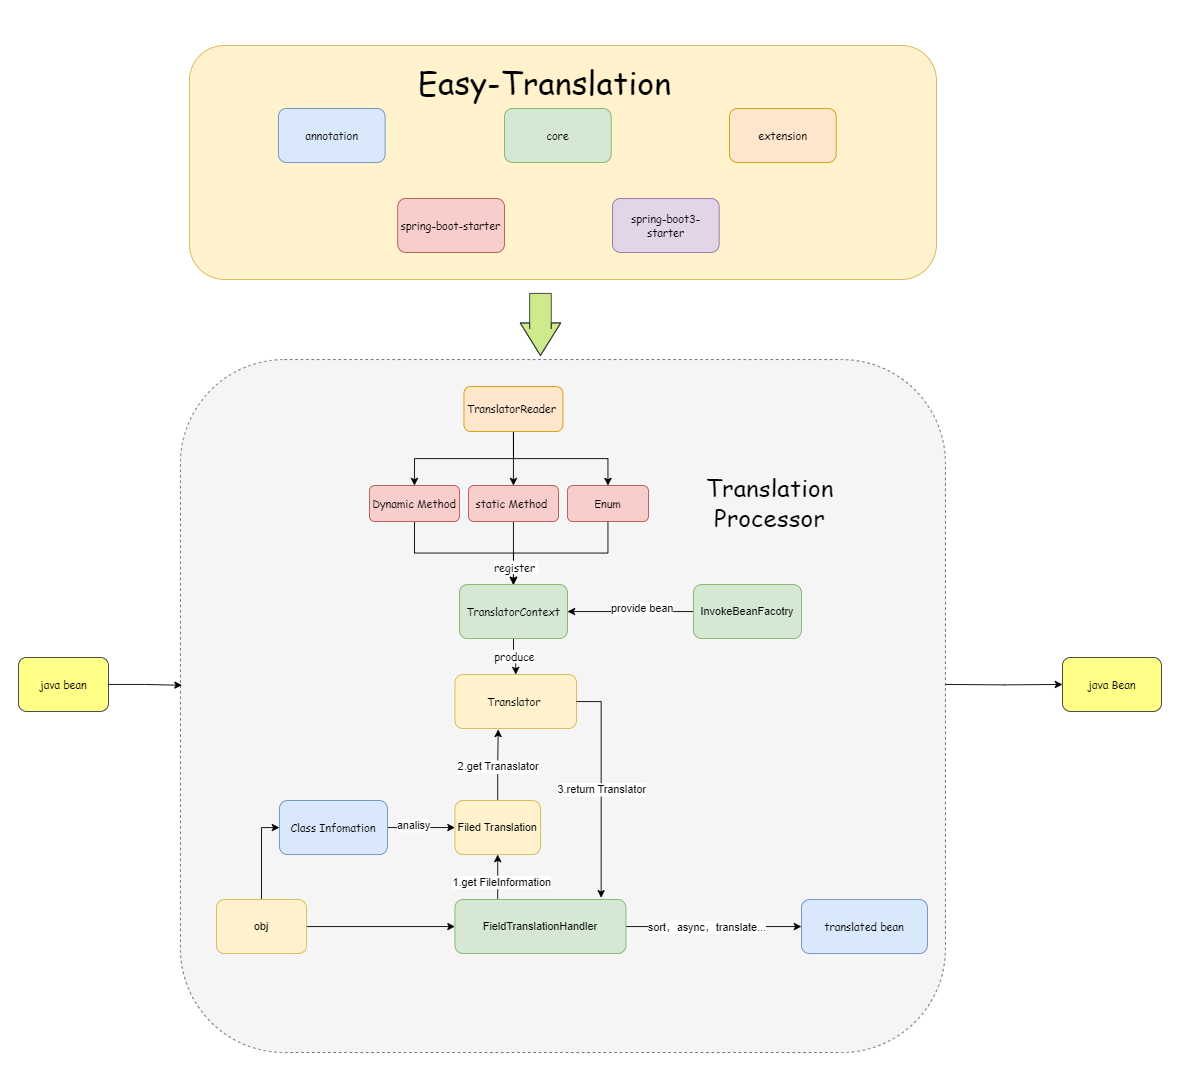

The diagram above was exported from draw.io. Its source (the exported page's mxGraphModel, read from the mxfile embedded in the PNG):
<mxGraphModel dx="3211" dy="1312" grid="1" gridSize="10" guides="1" tooltips="1" connect="1" arrows="1" fold="1" page="1" pageScale="1" pageWidth="827" pageHeight="1169" math="0" shadow="0">
  <root>
    <mxCell id="0" />
    <mxCell id="1" parent="0" />
    <mxCell id="SD_i-g5PtqxmP2wtxto3-48" value="java bean" style="rounded=1;whiteSpace=wrap;html=1;fillColor=#ffff88;strokeColor=#36393d;fontFamily=Comic Sans MS;" parent="1" vertex="1">
      <mxGeometry x="-40" y="730" width="100" height="60" as="geometry" />
    </mxCell>
    <mxCell id="SD_i-g5PtqxmP2wtxto3-53" value="" style="group;fontFamily=Comic Sans MS;" parent="1" vertex="1" connectable="0">
      <mxGeometry x="140" y="399" width="850" height="770" as="geometry" />
    </mxCell>
    <mxCell id="SD_i-g5PtqxmP2wtxto3-4" value="" style="rounded=1;whiteSpace=wrap;html=1;dashed=1;fillColor=#f5f5f5;fontColor=#333333;strokeColor=#666666;fontFamily=Comic Sans MS;" parent="SD_i-g5PtqxmP2wtxto3-53" vertex="1">
      <mxGeometry width="850" height="770" as="geometry" />
    </mxCell>
    <mxCell id="Tt4UJvpxnawkUjYCiXqL-50" style="edgeStyle=orthogonalEdgeStyle;rounded=0;orthogonalLoop=1;jettySize=auto;html=1;exitX=1;exitY=0.5;exitDx=0;exitDy=0;entryX=0;entryY=0.5;entryDx=0;entryDy=0;" edge="1" parent="SD_i-g5PtqxmP2wtxto3-53" source="SD_i-g5PtqxmP2wtxto3-7" target="Tt4UJvpxnawkUjYCiXqL-47">
      <mxGeometry relative="1" as="geometry" />
    </mxCell>
    <mxCell id="Tt4UJvpxnawkUjYCiXqL-51" value="analisy" style="edgeLabel;html=1;align=center;verticalAlign=middle;resizable=0;points=[];" vertex="1" connectable="0" parent="Tt4UJvpxnawkUjYCiXqL-50">
      <mxGeometry x="-0.2409" y="3" relative="1" as="geometry">
        <mxPoint as="offset" />
      </mxGeometry>
    </mxCell>
    <mxCell id="SD_i-g5PtqxmP2wtxto3-7" value="Class Infomation" style="rounded=1;whiteSpace=wrap;html=1;fillColor=#dae8fc;strokeColor=#6c8ebf;fontFamily=Comic Sans MS;" parent="SD_i-g5PtqxmP2wtxto3-53" vertex="1">
      <mxGeometry x="110" y="490" width="120" height="60" as="geometry" />
    </mxCell>
    <mxCell id="SD_i-g5PtqxmP2wtxto3-31" value="" style="edgeStyle=orthogonalEdgeStyle;rounded=0;orthogonalLoop=1;jettySize=auto;html=1;fontFamily=Comic Sans MS;" parent="SD_i-g5PtqxmP2wtxto3-53" source="SD_i-g5PtqxmP2wtxto3-16" target="SD_i-g5PtqxmP2wtxto3-30" edge="1">
      <mxGeometry relative="1" as="geometry" />
    </mxCell>
    <mxCell id="SD_i-g5PtqxmP2wtxto3-45" value="produce" style="edgeLabel;html=1;align=center;verticalAlign=middle;resizable=0;points=[];fontFamily=Comic Sans MS;" parent="SD_i-g5PtqxmP2wtxto3-31" vertex="1" connectable="0">
      <mxGeometry x="-0.0333" y="1" relative="1" as="geometry">
        <mxPoint as="offset" />
      </mxGeometry>
    </mxCell>
    <mxCell id="SD_i-g5PtqxmP2wtxto3-16" value="TranslatorContext" style="rounded=1;whiteSpace=wrap;html=1;fillColor=#d5e8d4;strokeColor=#82b366;fontFamily=Comic Sans MS;" parent="SD_i-g5PtqxmP2wtxto3-53" vertex="1">
      <mxGeometry x="310" y="250" width="120" height="60" as="geometry" />
    </mxCell>
    <mxCell id="SD_i-g5PtqxmP2wtxto3-19" style="edgeStyle=orthogonalEdgeStyle;rounded=0;orthogonalLoop=1;jettySize=auto;html=1;fontFamily=Comic Sans MS;" parent="SD_i-g5PtqxmP2wtxto3-53" source="SD_i-g5PtqxmP2wtxto3-18" target="SD_i-g5PtqxmP2wtxto3-16" edge="1">
      <mxGeometry relative="1" as="geometry" />
    </mxCell>
    <mxCell id="SD_i-g5PtqxmP2wtxto3-18" value="Dynamic Method" style="rounded=1;whiteSpace=wrap;html=1;fillColor=#f8cecc;strokeColor=#b85450;fontFamily=Comic Sans MS;" parent="SD_i-g5PtqxmP2wtxto3-53" vertex="1">
      <mxGeometry x="210" y="140" width="100" height="40" as="geometry" />
    </mxCell>
    <mxCell id="NSYtKsePVq6lebUvqLp--3" style="edgeStyle=orthogonalEdgeStyle;rounded=0;orthogonalLoop=1;jettySize=auto;html=1;entryX=0.5;entryY=0;entryDx=0;entryDy=0;exitX=0.5;exitY=1;exitDx=0;exitDy=0;" parent="SD_i-g5PtqxmP2wtxto3-53" source="SD_i-g5PtqxmP2wtxto3-20" target="SD_i-g5PtqxmP2wtxto3-23" edge="1">
      <mxGeometry relative="1" as="geometry" />
    </mxCell>
    <mxCell id="NSYtKsePVq6lebUvqLp--4" style="edgeStyle=orthogonalEdgeStyle;rounded=0;orthogonalLoop=1;jettySize=auto;html=1;" parent="SD_i-g5PtqxmP2wtxto3-53" source="SD_i-g5PtqxmP2wtxto3-20" target="SD_i-g5PtqxmP2wtxto3-22" edge="1">
      <mxGeometry relative="1" as="geometry" />
    </mxCell>
    <mxCell id="NSYtKsePVq6lebUvqLp--5" style="edgeStyle=orthogonalEdgeStyle;rounded=0;orthogonalLoop=1;jettySize=auto;html=1;entryX=0.5;entryY=0;entryDx=0;entryDy=0;" parent="SD_i-g5PtqxmP2wtxto3-53" source="SD_i-g5PtqxmP2wtxto3-20" target="SD_i-g5PtqxmP2wtxto3-18" edge="1">
      <mxGeometry relative="1" as="geometry">
        <Array as="points">
          <mxPoint x="370" y="110" />
          <mxPoint x="260" y="110" />
        </Array>
      </mxGeometry>
    </mxCell>
    <mxCell id="SD_i-g5PtqxmP2wtxto3-20" value="TranslatorReader&amp;nbsp;" style="rounded=1;whiteSpace=wrap;html=1;fillColor=#ffe6cc;strokeColor=#d79b00;fontFamily=Comic Sans MS;" parent="SD_i-g5PtqxmP2wtxto3-53" vertex="1">
      <mxGeometry x="315" y="30" width="110" height="50" as="geometry" />
    </mxCell>
    <mxCell id="SD_i-g5PtqxmP2wtxto3-27" style="edgeStyle=orthogonalEdgeStyle;rounded=0;orthogonalLoop=1;jettySize=auto;html=1;fontFamily=Comic Sans MS;" parent="SD_i-g5PtqxmP2wtxto3-53" source="SD_i-g5PtqxmP2wtxto3-22" target="SD_i-g5PtqxmP2wtxto3-16" edge="1">
      <mxGeometry relative="1" as="geometry" />
    </mxCell>
    <mxCell id="SD_i-g5PtqxmP2wtxto3-22" value="static Method&amp;nbsp;" style="rounded=1;whiteSpace=wrap;html=1;fillColor=#f8cecc;strokeColor=#b85450;fontFamily=Comic Sans MS;" parent="SD_i-g5PtqxmP2wtxto3-53" vertex="1">
      <mxGeometry x="320" y="140" width="100" height="40" as="geometry" />
    </mxCell>
    <mxCell id="SD_i-g5PtqxmP2wtxto3-29" style="edgeStyle=orthogonalEdgeStyle;rounded=0;orthogonalLoop=1;jettySize=auto;html=1;entryX=0.5;entryY=0;entryDx=0;entryDy=0;exitX=0.5;exitY=1;exitDx=0;exitDy=0;fontFamily=Comic Sans MS;" parent="SD_i-g5PtqxmP2wtxto3-53" source="SD_i-g5PtqxmP2wtxto3-23" target="SD_i-g5PtqxmP2wtxto3-16" edge="1">
      <mxGeometry relative="1" as="geometry" />
    </mxCell>
    <mxCell id="SD_i-g5PtqxmP2wtxto3-44" value="register&amp;nbsp;" style="edgeLabel;html=1;align=center;verticalAlign=middle;resizable=0;points=[];fontFamily=Comic Sans MS;" parent="SD_i-g5PtqxmP2wtxto3-29" vertex="1" connectable="0">
      <mxGeometry x="0.7811" y="2" relative="1" as="geometry">
        <mxPoint as="offset" />
      </mxGeometry>
    </mxCell>
    <mxCell id="SD_i-g5PtqxmP2wtxto3-23" value="Enum" style="rounded=1;whiteSpace=wrap;html=1;fillColor=#f8cecc;strokeColor=#b85450;fontFamily=Comic Sans MS;" parent="SD_i-g5PtqxmP2wtxto3-53" vertex="1">
      <mxGeometry x="430" y="140" width="90" height="40" as="geometry" />
    </mxCell>
    <mxCell id="SD_i-g5PtqxmP2wtxto3-30" value="Translator&amp;nbsp;" style="rounded=1;whiteSpace=wrap;html=1;fillColor=#fff2cc;strokeColor=#d6b656;fontFamily=Comic Sans MS;" parent="SD_i-g5PtqxmP2wtxto3-53" vertex="1">
      <mxGeometry x="305" y="350" width="135" height="60" as="geometry" />
    </mxCell>
    <mxCell id="SD_i-g5PtqxmP2wtxto3-47" value="Translation Processor" style="text;html=1;align=center;verticalAlign=middle;whiteSpace=wrap;rounded=0;fontSize=27;fontFamily=Comic Sans MS;" parent="SD_i-g5PtqxmP2wtxto3-53" vertex="1">
      <mxGeometry x="590" y="115" width="130" height="85" as="geometry" />
    </mxCell>
    <mxCell id="SD_i-g5PtqxmP2wtxto3-56" value="translated bean" style="whiteSpace=wrap;html=1;fillColor=#dae8fc;strokeColor=#6c8ebf;rounded=1;fontFamily=Comic Sans MS;" parent="SD_i-g5PtqxmP2wtxto3-53" vertex="1">
      <mxGeometry x="690" y="600" width="140" height="60" as="geometry" />
    </mxCell>
    <mxCell id="NSYtKsePVq6lebUvqLp--7" style="edgeStyle=orthogonalEdgeStyle;rounded=0;orthogonalLoop=1;jettySize=auto;html=1;entryX=1;entryY=0.5;entryDx=0;entryDy=0;exitX=0;exitY=0.5;exitDx=0;exitDy=0;" parent="SD_i-g5PtqxmP2wtxto3-53" source="NSYtKsePVq6lebUvqLp--41" target="SD_i-g5PtqxmP2wtxto3-16" edge="1">
      <mxGeometry relative="1" as="geometry">
        <mxPoint x="560" y="390" as="sourcePoint" />
      </mxGeometry>
    </mxCell>
    <mxCell id="NSYtKsePVq6lebUvqLp--8" value="provide bean" style="edgeLabel;html=1;align=center;verticalAlign=middle;resizable=0;points=[];" parent="NSYtKsePVq6lebUvqLp--7" vertex="1" connectable="0">
      <mxGeometry x="-0.175" y="-4" relative="1" as="geometry">
        <mxPoint as="offset" />
      </mxGeometry>
    </mxCell>
    <mxCell id="NSYtKsePVq6lebUvqLp--41" value="InvokeBeanFacotry" style="rounded=1;whiteSpace=wrap;html=1;fillColor=#d5e8d4;strokeColor=#82b366;" parent="SD_i-g5PtqxmP2wtxto3-53" vertex="1">
      <mxGeometry x="570" y="250" width="120" height="60" as="geometry" />
    </mxCell>
    <mxCell id="Tt4UJvpxnawkUjYCiXqL-45" style="edgeStyle=orthogonalEdgeStyle;rounded=0;orthogonalLoop=1;jettySize=auto;html=1;entryX=0;entryY=0.5;entryDx=0;entryDy=0;" edge="1" parent="SD_i-g5PtqxmP2wtxto3-53" source="Tt4UJvpxnawkUjYCiXqL-44" target="SD_i-g5PtqxmP2wtxto3-7">
      <mxGeometry relative="1" as="geometry" />
    </mxCell>
    <mxCell id="Tt4UJvpxnawkUjYCiXqL-53" style="edgeStyle=orthogonalEdgeStyle;rounded=0;orthogonalLoop=1;jettySize=auto;html=1;entryX=0;entryY=0.5;entryDx=0;entryDy=0;" edge="1" parent="SD_i-g5PtqxmP2wtxto3-53" source="Tt4UJvpxnawkUjYCiXqL-44" target="Tt4UJvpxnawkUjYCiXqL-46">
      <mxGeometry relative="1" as="geometry" />
    </mxCell>
    <mxCell id="Tt4UJvpxnawkUjYCiXqL-44" value="obj" style="rounded=1;whiteSpace=wrap;html=1;fillColor=#fff2cc;strokeColor=#d6b656;" vertex="1" parent="SD_i-g5PtqxmP2wtxto3-53">
      <mxGeometry x="40" y="600" width="100" height="60" as="geometry" />
    </mxCell>
    <mxCell id="Tt4UJvpxnawkUjYCiXqL-54" style="edgeStyle=orthogonalEdgeStyle;rounded=0;orthogonalLoop=1;jettySize=auto;html=1;exitX=0.25;exitY=0;exitDx=0;exitDy=0;entryX=0.5;entryY=1;entryDx=0;entryDy=0;" edge="1" parent="SD_i-g5PtqxmP2wtxto3-53" source="Tt4UJvpxnawkUjYCiXqL-46" target="Tt4UJvpxnawkUjYCiXqL-47">
      <mxGeometry relative="1" as="geometry" />
    </mxCell>
    <mxCell id="Tt4UJvpxnawkUjYCiXqL-55" value="1.get FileInformation" style="edgeLabel;html=1;align=center;verticalAlign=middle;resizable=0;points=[];" vertex="1" connectable="0" parent="Tt4UJvpxnawkUjYCiXqL-54">
      <mxGeometry x="-0.1958" y="-3" relative="1" as="geometry">
        <mxPoint x="1" as="offset" />
      </mxGeometry>
    </mxCell>
    <mxCell id="Tt4UJvpxnawkUjYCiXqL-58" style="edgeStyle=orthogonalEdgeStyle;rounded=0;orthogonalLoop=1;jettySize=auto;html=1;entryX=0;entryY=0.5;entryDx=0;entryDy=0;" edge="1" parent="SD_i-g5PtqxmP2wtxto3-53" source="Tt4UJvpxnawkUjYCiXqL-46" target="SD_i-g5PtqxmP2wtxto3-56">
      <mxGeometry relative="1" as="geometry" />
    </mxCell>
    <mxCell id="Tt4UJvpxnawkUjYCiXqL-63" value="sort，async，translate..." style="edgeLabel;html=1;align=center;verticalAlign=middle;resizable=0;points=[];" vertex="1" connectable="0" parent="Tt4UJvpxnawkUjYCiXqL-58">
      <mxGeometry x="-0.0803" relative="1" as="geometry">
        <mxPoint as="offset" />
      </mxGeometry>
    </mxCell>
    <mxCell id="Tt4UJvpxnawkUjYCiXqL-46" value="FieldTranslationHandler" style="rounded=1;whiteSpace=wrap;html=1;fillColor=#d5e8d4;strokeColor=#82b366;" vertex="1" parent="SD_i-g5PtqxmP2wtxto3-53">
      <mxGeometry x="305" y="600" width="190" height="60" as="geometry" />
    </mxCell>
    <mxCell id="Tt4UJvpxnawkUjYCiXqL-48" style="edgeStyle=orthogonalEdgeStyle;rounded=0;orthogonalLoop=1;jettySize=auto;html=1;exitX=0.5;exitY=0;exitDx=0;exitDy=0;entryX=0.356;entryY=1.016;entryDx=0;entryDy=0;entryPerimeter=0;" edge="1" parent="SD_i-g5PtqxmP2wtxto3-53" source="Tt4UJvpxnawkUjYCiXqL-47" target="SD_i-g5PtqxmP2wtxto3-30">
      <mxGeometry relative="1" as="geometry" />
    </mxCell>
    <mxCell id="Tt4UJvpxnawkUjYCiXqL-49" value="2.get Tranaslator" style="edgeLabel;html=1;align=center;verticalAlign=middle;resizable=0;points=[];" vertex="1" connectable="0" parent="Tt4UJvpxnawkUjYCiXqL-48">
      <mxGeometry x="-0.0431" relative="1" as="geometry">
        <mxPoint as="offset" />
      </mxGeometry>
    </mxCell>
    <mxCell id="Tt4UJvpxnawkUjYCiXqL-47" value="Filed Translation" style="rounded=1;whiteSpace=wrap;html=1;fillColor=#fff2cc;strokeColor=#d6b656;" vertex="1" parent="SD_i-g5PtqxmP2wtxto3-53">
      <mxGeometry x="305" y="490" width="95" height="60" as="geometry" />
    </mxCell>
    <mxCell id="Tt4UJvpxnawkUjYCiXqL-61" style="edgeStyle=orthogonalEdgeStyle;rounded=0;orthogonalLoop=1;jettySize=auto;html=1;exitX=1;exitY=0.5;exitDx=0;exitDy=0;entryX=0.855;entryY=-0.033;entryDx=0;entryDy=0;entryPerimeter=0;" edge="1" parent="SD_i-g5PtqxmP2wtxto3-53" source="SD_i-g5PtqxmP2wtxto3-30" target="Tt4UJvpxnawkUjYCiXqL-46">
      <mxGeometry relative="1" as="geometry" />
    </mxCell>
    <mxCell id="Tt4UJvpxnawkUjYCiXqL-62" value="3.return Translator" style="edgeLabel;html=1;align=center;verticalAlign=middle;resizable=0;points=[];" vertex="1" connectable="0" parent="Tt4UJvpxnawkUjYCiXqL-61">
      <mxGeometry x="0.0021" relative="1" as="geometry">
        <mxPoint y="1" as="offset" />
      </mxGeometry>
    </mxCell>
    <mxCell id="SD_i-g5PtqxmP2wtxto3-61" value="java Bean" style="whiteSpace=wrap;html=1;rounded=1;fillColor=#ffff88;strokeColor=#36393d;fontFamily=Comic Sans MS;" parent="1" vertex="1">
      <mxGeometry x="1120" y="730" width="110" height="60" as="geometry" />
    </mxCell>
    <mxCell id="SD_i-g5PtqxmP2wtxto3-69" value="" style="group;fillColor=none;strokeColor=none;fontFamily=Comic Sans MS;" parent="1" vertex="1" connectable="0">
      <mxGeometry x="150" y="50" width="830" height="260" as="geometry" />
    </mxCell>
    <mxCell id="SD_i-g5PtqxmP2wtxto3-63" value="" style="rounded=1;whiteSpace=wrap;html=1;fillColor=#fff2cc;strokeColor=#d6b656;fontFamily=Comic Sans MS;" parent="SD_i-g5PtqxmP2wtxto3-69" vertex="1">
      <mxGeometry width="830" height="260" as="geometry" />
    </mxCell>
    <mxCell id="SD_i-g5PtqxmP2wtxto3-64" value="annotation" style="rounded=1;whiteSpace=wrap;html=1;fillColor=#dae8fc;strokeColor=#6c8ebf;fontFamily=Comic Sans MS;" parent="SD_i-g5PtqxmP2wtxto3-69" vertex="1">
      <mxGeometry x="98.80952380952381" y="70" width="118.57142857142858" height="60" as="geometry" />
    </mxCell>
    <mxCell id="SD_i-g5PtqxmP2wtxto3-65" value="core" style="rounded=1;whiteSpace=wrap;html=1;fillColor=#d5e8d4;strokeColor=#82b366;fontFamily=Comic Sans MS;" parent="SD_i-g5PtqxmP2wtxto3-69" vertex="1">
      <mxGeometry x="349.99857142857144" y="70" width="118.57142857142858" height="60" as="geometry" />
    </mxCell>
    <mxCell id="SD_i-g5PtqxmP2wtxto3-66" value="extension" style="rounded=1;whiteSpace=wrap;html=1;fillColor=#ffe6cc;strokeColor=#d79b00;fontFamily=Comic Sans MS;" parent="SD_i-g5PtqxmP2wtxto3-69" vertex="1">
      <mxGeometry x="599.9985714285715" y="70" width="118.57142857142858" height="60" as="geometry" />
    </mxCell>
    <mxCell id="SD_i-g5PtqxmP2wtxto3-67" value="spring-boot-starter" style="rounded=1;whiteSpace=wrap;html=1;fillColor=#f8cecc;strokeColor=#b85450;fontFamily=Comic Sans MS;" parent="SD_i-g5PtqxmP2wtxto3-69" vertex="1">
      <mxGeometry x="231.42714285714285" y="170" width="118.57142857142858" height="60" as="geometry" />
    </mxCell>
    <mxCell id="SD_i-g5PtqxmP2wtxto3-68" value="spring-boot3-starter" style="rounded=1;whiteSpace=wrap;html=1;fillColor=#e1d5e7;strokeColor=#9673a6;fontFamily=Comic Sans MS;" parent="SD_i-g5PtqxmP2wtxto3-69" vertex="1">
      <mxGeometry x="470.0009523809524" y="170" width="118.57142857142858" height="60" as="geometry" />
    </mxCell>
    <mxCell id="SD_i-g5PtqxmP2wtxto3-72" value="Easy-Translation" style="text;html=1;align=center;verticalAlign=middle;whiteSpace=wrap;rounded=0;strokeWidth=1;fontSize=36;fontFamily=Comic Sans MS;" parent="SD_i-g5PtqxmP2wtxto3-69" vertex="1">
      <mxGeometry x="210" y="-30" width="370" height="140" as="geometry" />
    </mxCell>
    <mxCell id="SD_i-g5PtqxmP2wtxto3-71" value="" style="shape=flexArrow;endArrow=classic;html=1;rounded=0;width=24;endSize=11.73;fillColor=#cdeb8b;strokeColor=#36393d;fontFamily=Comic Sans MS;" parent="1" edge="1">
      <mxGeometry width="50" height="50" relative="1" as="geometry">
        <mxPoint x="540" y="325" as="sourcePoint" />
        <mxPoint x="540" y="395" as="targetPoint" />
        <Array as="points">
          <mxPoint x="540" y="365" />
        </Array>
      </mxGeometry>
    </mxCell>
    <mxCell id="Tt4UJvpxnawkUjYCiXqL-65" style="edgeStyle=orthogonalEdgeStyle;rounded=0;orthogonalLoop=1;jettySize=auto;html=1;entryX=0.002;entryY=0.47;entryDx=0;entryDy=0;entryPerimeter=0;" edge="1" parent="1" source="SD_i-g5PtqxmP2wtxto3-48" target="SD_i-g5PtqxmP2wtxto3-4">
      <mxGeometry relative="1" as="geometry" />
    </mxCell>
    <mxCell id="Tt4UJvpxnawkUjYCiXqL-66" style="edgeStyle=orthogonalEdgeStyle;rounded=0;orthogonalLoop=1;jettySize=auto;html=1;entryX=0;entryY=0.5;entryDx=0;entryDy=0;" edge="1" parent="1" target="SD_i-g5PtqxmP2wtxto3-61">
      <mxGeometry relative="1" as="geometry">
        <mxPoint x="990" y="760" as="sourcePoint" />
      </mxGeometry>
    </mxCell>
  </root>
</mxGraphModel>